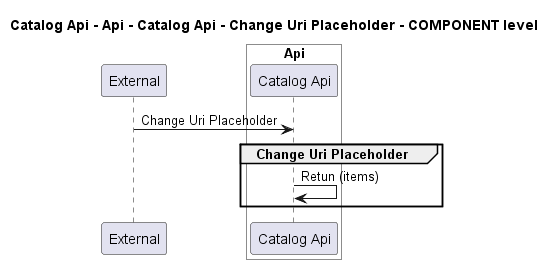

The diagram above was rendered by PlantUML. Its source (embedded in the PNG):
@startuml
!pragma layout smetana

title Catalog Api - Api - Catalog Api - Change Uri Placeholder - COMPONENT level

participant "External" as C4InterFlow.SoftwareSystems.ExternalSystem

box "Catalog Api" #White
    
box "Api" #White
    participant "Catalog Api" as dotnet.eShop.Architecture.SoftwareSystems.CatalogApi.Containers.Api.Components.CatalogApi
end box

end box


C4InterFlow.SoftwareSystems.ExternalSystem -> dotnet.eShop.Architecture.SoftwareSystems.CatalogApi.Containers.Api.Components.CatalogApi : Change Uri Placeholder
group Change Uri Placeholder
dotnet.eShop.Architecture.SoftwareSystems.CatalogApi.Containers.Api.Components.CatalogApi -> dotnet.eShop.Architecture.SoftwareSystems.CatalogApi.Containers.Api.Components.CatalogApi : Retun (items)
end


@enduml